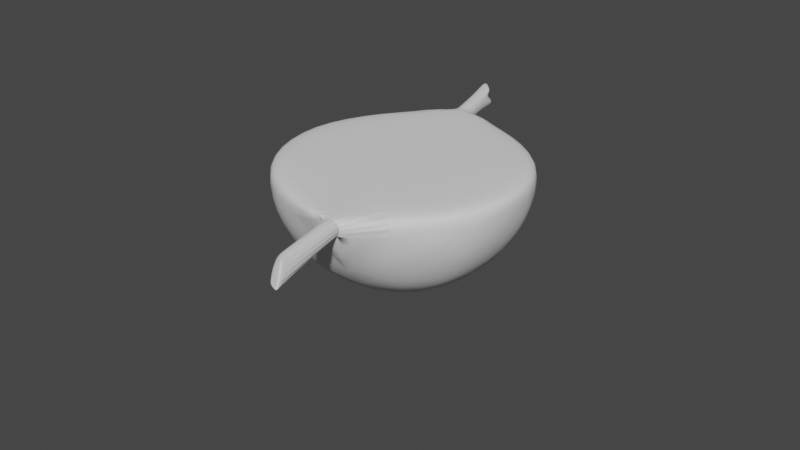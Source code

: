 # Source: Mehg.blend  (saved by Blender 3.0.42; exported with 4.5.12 LTS)
import bpy
from mathutils import Matrix  # noqa: F401  (used for matrix-valued properties, if any)

bpy.ops.wm.read_factory_settings(use_empty=True)
scene = bpy.context.scene
scene.name = 'Scene'

# ---- collections
col_collection = bpy.data.collections.new('Collection'); scene.collection.children.link(col_collection)

# ---- world
world_world = bpy.data.worlds.new('World'); scene.world = world_world
world_world.use_nodes = True; world_world.node_tree.nodes.clear()
_N = world_world.node_tree.nodes; _L = world_world.node_tree.links
n0 = _N.new('ShaderNodeOutputWorld'); n0.name = 'World Output'; n0.location = (300, 300)
n1 = _N.new('ShaderNodeBackground'); n1.name = 'Background'; n1.location = (10, 300)
n1.inputs[0].default_value = (0.05088, 0.05088, 0.05088, 1.0)
_L.new(n1.outputs[0], n0.inputs[0])
n0.is_active_output = True
world_world.color = (0.05088, 0.05088, 0.05088)
world_world.use_sun_shadow = False
world_world.sun_shadow_jitter_overblur = 0.0

# ---- meshes
me_icosphere = bpy.data.meshes.new('Icosphere')
me_icosphere.from_pydata([(0.02318, 0.0008704, -0.4656), (0.3719, -0.2525, -0.1992), (-0.11, -0.409, -0.1992), (-0.4078, 0.0008704, -0.1992), (-0.11, 0.4108, -0.1992), (0.3719, 0.2542, -0.1992), (-0.0551, -0.2401, -0.3936), (0.2281, -0.148, -0.3936), (0.1499, -0.389, -0.2371), (0.4331, 0.0008704, -0.2371), (0.2281, 0.1498, -0.3936), (-0.2302, 0.0008704, -0.3936), (-0.3084, -0.2401, -0.2371), (-0.0551, 0.2418, -0.3936), (-0.3084, 0.2418, -0.2371), (0.1499, 0.3907, -0.2371), (0.02318, 0.0008704, 0.01629), (0.4726, -0.148, -0.008127), (0.4553, -0.1395, 0.01629), (0.4553, 0.1413, 0.01629), (0.4726, 0.1498, -0.008128), (0.02044, -0.4725, -0.008127), (0.02318, -0.4535, 0.01629), (0.2902, -0.3667, 0.01629), (0.3037, -0.3805, -0.008127), (-0.4279, -0.1428, -0.008127), (-0.4089, -0.1395, 0.01629), (-0.2439, -0.3667, 0.01629), (-0.2529, -0.3837, -0.008127), (-0.2529, 0.3855, -0.008127), (-0.2439, 0.3684, 0.01629), (-0.4089, 0.1413, 0.01629), (-0.4279, 0.1446, -0.008127), (0.3037, 0.3822, -0.008127), (0.2902, 0.3684, 0.01629), (0.02318, 0.4552, 0.01629), (0.02044, 0.4743, -0.008127), (0.5197, -0.03264, -0.05074), (0.5197, -0.03264, 0.01629), (0.5197, 0.03439, -0.05074), (0.5197, 0.03439, 0.01629), (-0.4727, 0.03162, -0.06301), (-0.488, 0.03439, -0.05074), (-0.4758, 0.04047, 0.01494), (-0.488, 0.03439, 0.01629), (-0.488, -0.03264, 0.01629), (-0.4758, -0.03873, 0.01494), (-0.488, -0.03264, -0.05074), (-0.4727, -0.02988, -0.06301), (0.8623, 0.02497, -0.04159), (0.8539, 0.009666, -0.04642), (0.8702, 0.03439, -0.05074), (0.8029, 0.003659, 0.008774), (0.7915, 0.006745, 0.01629), (0.7942, -0.00176, 0.01201), (0.7431, -0.03038, -0.04587), (0.6857, -0.03264, -0.05074), (0.7614, -0.02846, 0.01201), (0.7432, -0.03264, 0.01629), (0.8196, -0.0197, -0.03494), (0.8035, -0.02539, -0.02189), (0.7948, -0.02846, -0.01619), (0.7876, -0.03264, -0.02133), (0.7982, -0.03038, -0.02993), (0.8213, -0.0202, -0.04587), (0.8318, -0.01352, -0.05074), (0.8362, -0.01237, -0.04642), (-0.7425, -0.02736, -0.04764), (-0.7302, -0.03264, -0.05074), (-0.6831, 0.02122, -0.009884), (-0.685, 0.01798, -0.005398), (-0.6716, 0.02148, -0.002777), (-0.7489, -0.002455, -0.04764), (-0.7442, 0.00274, -0.04738), (-0.7389, 0.001307, -0.05074), (-0.6645, 0.003183, -0.03417), (-0.6815, 0.01633, -0.009403), (-0.6523, 0.006538, -0.04546), (-0.6075, -0.004629, -0.05074), (-0.6704, -0.000593, -0.04738), (-0.6755, -0.004194, -0.03767), (-0.7563, -0.02824, 0.01209), (-0.7391, -0.03264, 0.01629), (-0.7164, 0.01538, 0.01217), (-0.7049, 0.02055, 0.01629), (-0.6878, 0.0178, -0.003802), (-0.7519, -0.007479, 0.01217), (-0.7647, -0.01507, 0.009598), (-0.7655, -0.01935, 0.01209), (-0.7585, -0.01395, 0.01629), (-0.7304, 0.03042, -0.04546), (-0.7355, 0.03439, -0.05074), (-0.7729, -0.02736, -0.02659), (-0.7777, -0.03264, -0.01772), (-0.7737, -0.02824, -0.003238), (-0.7773, -0.02877, -0.01403), (-0.7708, -0.02482, -0.02409)], [], [(0, 7, 6), (1, 7, 9), (0, 6, 11), (0, 11, 13), (0, 13, 10), (9, 5, 20), (8, 1, 24), (12, 2, 28), (14, 3, 32), (34, 35, 16), (18, 19, 16), (22, 23, 16), (26, 27, 16), (30, 31, 16), (19, 34, 16), (15, 4, 36), (35, 30, 16), (5, 15, 33), (31, 26, 16), (4, 29, 36), (27, 22, 16), (23, 18, 16), (5, 33, 20), (10, 15, 5), (10, 13, 15), (13, 4, 15), (13, 14, 4), (13, 11, 14), (11, 3, 14), (11, 12, 3), (11, 6, 12), (6, 2, 12), (9, 10, 5), (9, 7, 10), (7, 0, 10), (6, 8, 2), (6, 7, 8), (7, 1, 8), (2, 8, 21), (19, 18, 38, 40), (2, 21, 28), (21, 8, 24), (1, 9, 17), (25, 12, 28), (4, 14, 29), (29, 14, 32), (33, 15, 36), (3, 12, 25), (20, 33, 34, 19), (36, 29, 30, 35), (46, 26, 31, 43), (28, 21, 22, 27), (24, 17, 18, 23), (33, 36, 35, 34), (29, 32, 31, 30), (25, 28, 27, 26), (21, 24, 23, 22), (19, 40, 39, 20), (1, 17, 24), (3, 25, 46, 48), (26, 46, 25), (41, 3, 48), (3, 41, 43, 32), (37, 38, 40, 39), (56, 62, 58, 38, 37), (91, 71, 84, 44, 42), (44, 45, 46, 43), (45, 47, 48, 46), (43, 41, 42, 44), (41, 48, 47, 42), (32, 43, 31), (20, 39, 9), (18, 17, 38), (38, 17, 9, 37), (9, 39, 37), (81, 88, 94), (92, 72, 67), (52, 60, 49), (39, 40, 53, 51), (63, 55, 64), (54, 57, 61), (50, 59, 66), (58, 53, 40, 38), (68, 74, 78, 91, 42, 47), (76, 85, 70), (79, 73, 96), (47, 45, 82, 93, 68), (80, 95, 87), (44, 84, 89, 82, 45), (83, 75, 86), (69, 90, 77), (49, 50, 51), (52, 53, 54), (59, 60, 61, 62, 63), (64, 65, 66), (69, 70, 71), (72, 73, 74), (75, 76, 77, 78, 79, 80), (83, 84, 85), (86, 87, 88, 89), (92, 93, 94, 95, 96), (52, 49, 51, 53), (49, 60, 59, 50), (60, 52, 54, 61), (55, 63, 62, 56), (61, 57, 58, 62), (53, 58, 57, 54), (56, 65, 64, 55), (65, 51, 50, 66), (63, 64, 66, 59), (92, 67, 68, 93), (83, 86, 89, 84), (88, 81, 82, 89), (75, 83, 85, 76), (69, 77, 76, 70), (67, 72, 74, 68), (70, 85, 84, 71), (90, 69, 71, 91), (77, 90, 91, 78), (73, 79, 78, 74), (86, 75, 80, 87), (81, 94, 93, 82), (87, 95, 94, 88), (79, 96, 95, 80), (72, 92, 96, 73), (39, 51, 65, 56, 37)])
me_icosphere.polygons.foreach_set('use_smooth', [1, 1, 1, 1, 1, 1, 1, 1, 1, 1, 1, 1, 1, 1, 1, 1, 1, 1, 1, 1, 1, 1, 1, 1, 1, 1, 1, 1, 1, 1, 1, 1, 1, 1, 1, 1, 1, 1, 1, 0, 1, 1, 1, 1, 1, 1, 1, 1, 1, 1, 1, 1, 1, 1, 1, 1, 1, 0, 1, 1, 1, 0, 1, 0, 0, 0, 1, 1, 1, 0, 1, 1, 1, 0, 0, 0, 0, 0, 0, 0, 0, 0, 0, 0, 0, 0, 0, 0, 0, 0, 0, 0, 0, 0, 0, 0, 0, 0, 0, 0, 0, 0, 0, 0, 0, 0, 0, 0, 0, 0, 0, 0, 0, 0, 0, 0, 0, 0, 0, 0, 0, 0, 0, 0, 0, 0])
_uv = me_icosphere.uv_layers.new(name='UVMap')
_uv.uv.foreach_set('vector', [0.1818, 0.0, 0.2273, 0.07873, 0.1364, 0.07873, 0.2727, 0.1575, 0.3182, 0.07873, 0.3636, 0.1575, 0.9091, 0.0, 0.9545, 0.07873, 0.8636, 0.07873, 0.7273, 0.0, 0.7727, 0.07873, 0.6818, 0.07873, 0.5455, 0.0, 0.5909, 0.07873, 0.5, 0.07873, 0.3636, 0.1575, 0.4545, 0.1575, 0.4099, 0.2279, 0.1818, 0.1575, 0.2727, 0.1575, 0.2281, 0.2279, 0.9091, 0.1575, 1.0, 0.1575, 0.9554, 0.2279, 0.7273, 0.1575, 0.8182, 0.1575, 0.7736, 0.2279, 0.5, 0.2362, 0.5857, 0.2362, 0.5, 0.2362, 0.3182, 0.2362, 0.4039, 0.2362, 0.3182, 0.2362, 0.1364, 0.2362, 0.2221, 0.2362, 0.1364, 0.2362, 0.8636, 0.2362, 0.9493, 0.2362, 0.8636, 0.2362, 0.6818, 0.2362, 0.7675, 0.2362, 0.6818, 0.2362, 0.4091, 0.2362, 0.4948, 0.2362, 0.4091, 0.2362, 0.5455, 0.1575, 0.6364, 0.1575, 0.5917, 0.2279, 0.5909, 0.2362, 0.6766, 0.2362, 0.5909, 0.2362, 0.4545, 0.1575, 0.5455, 0.1575, 0.4992, 0.2279, 0.7727, 0.2362, 0.8584, 0.2362, 0.7727, 0.2362, 0.6364, 0.1575, 0.6802, 0.2271, 0.5925, 0.2271, 0.04546, 0.2362, 0.1312, 0.2362, 0.04546, 0.2362, 0.2273, 0.2362, 0.313, 0.2362, 0.2273, 0.2362, 0.4545, 0.1575, 0.4984, 0.2271, 0.4107, 0.2271, 0.5, 0.07873, 0.5455, 0.1575, 0.4545, 0.1575, 0.5, 0.07873, 0.5909, 0.07873, 0.5455, 0.1575, 0.5909, 0.07873, 0.6364, 0.1575, 0.5455, 0.1575, 0.6818, 0.07873, 0.7273, 0.1575, 0.6364, 0.1575, 0.6818, 0.07873, 0.7727, 0.07873, 0.7273, 0.1575, 0.7727, 0.07873, 0.8182, 0.1575, 0.7273, 0.1575, 0.8636, 0.07873, 0.9091, 0.1575, 0.8182, 0.1575, 0.8636, 0.07873, 0.9545, 0.07873, 0.9091, 0.1575, 0.9545, 0.07873, 1.0, 0.1575, 0.9091, 0.1575, 0.3636, 0.1575, 0.4091, 0.07873, 0.4545, 0.1575, 0.3636, 0.1575, 0.3182, 0.07873, 0.4091, 0.07873, 0.3182, 0.07873, 0.3636, 0.0, 0.4091, 0.07873, 0.1364, 0.07873, 0.1818, 0.1575, 0.09091, 0.1575, 0.1364, 0.07873, 0.2273, 0.07873, 0.1818, 0.1575, 0.2273, 0.07873, 0.2727, 0.1575, 0.1818, 0.1575, 0.09091, 0.1575, 0.1818, 0.1575, 0.1355, 0.2279, 0.4039, 0.2362, 0.3182, 0.2362, 0.625, 0.0, 0.625, 0.25, 0.09091, 0.1575, 0.1348, 0.2271, 0.04705, 0.2271, 0.1364, 0.2284, 0.1818, 0.1575, 0.2273, 0.2284, 0.2727, 0.1575, 0.3636, 0.1575, 0.3173, 0.2279, 0.8636, 0.2284, 0.9091, 0.1575, 0.9545, 0.2284, 0.6364, 0.1575, 0.7273, 0.1575, 0.681, 0.2279, 0.6818, 0.2284, 0.7273, 0.1575, 0.7727, 0.2284, 0.5, 0.2284, 0.5455, 0.1575, 0.5909, 0.2284, 0.8182, 0.1575, 0.9091, 0.1575, 0.8628, 0.2279, 0.4107, 0.2271, 0.4984, 0.2271, 0.4948, 0.2362, 0.4091, 0.2362, 0.5925, 0.2271, 0.6802, 0.2271, 0.6766, 0.2362, 0.5909, 0.2362, 0.7562, 0.7211, 0.8584, 0.2362, 0.7727, 0.2362, 0.7513, 0.4849, 0.04705, 0.2271, 0.1348, 0.2271, 0.1312, 0.2362, 0.04546, 0.2362, 0.2289, 0.2271, 0.3166, 0.2271, 0.313, 0.2362, 0.2273, 0.2362, 0.5, 0.2284, 0.5909, 0.2284, 0.5857, 0.2362, 0.5, 0.2362, 0.6818, 0.2284, 0.7727, 0.2284, 0.7675, 0.2362, 0.6818, 0.2362, 0.8636, 0.2284, 0.9545, 0.2284, 0.9493, 0.2362, 0.8636, 0.2362, 0.1364, 0.2284, 0.2273, 0.2284, 0.2221, 0.2362, 0.1364, 0.2362, 0.0, 0.0, 0.0, 0.0, 0.0, 0.0, 0.0, 0.0, 0.2727, 0.1575, 0.3166, 0.2271, 0.2289, 0.2271, 0.8182, 0.1575, 0.862, 0.2271, 0.6381, 0.8392, 0.4116, 0.8157, 0.8636, 0.2362, 0.6381, 0.8392, 0.8636, 0.2284, 0.4116, 0.357, 0.8182, 0.1575, 0.4116, 0.8157, 0.8182, 0.1575, 0.4116, 0.357, 0.6332, 0.3668, 0.7743, 0.2271, 0.375, 0.0, 0.625, 0.0, 0.625, 0.25, 0.375, 0.25, 0.375, 0.971, 0.4847, 0.9532, 0.625, 0.961, 0.625, 1.0, 0.375, 1.0, 0.375, 0.3301, 0.5559, 0.341, 0.625, 0.3351, 0.625, 0.3734, 0.375, 0.3734, 0.7516, 0.5, 0.7516, 0.75, 0.7562, 0.7211, 0.7513, 0.4849, 0.625, 0.8766, 0.375, 0.8766, 0.4116, 0.8157, 0.6381, 0.8392, 0.6332, 0.3668, 0.4116, 0.357, 0.375, 0.3734, 0.625, 0.3734, 0.4116, 0.357, 0.4116, 0.8157, 0.375, 0.875, 0.375, 0.375, 0.7743, 0.2271, 0.6332, 0.3668, 0.7727, 0.2362, 0.0, 0.0, 0.0, 0.0, 0.3636, 0.1575, 0.3182, 0.2362, 0.3166, 0.2271, 0.625, 0.0, 0.0, 0.0, 0.0, 0.0, 0.0, 0.0, 0.0, 0.0, 0.3636, 0.1575, 0.0, 0.0, 0.375, 0.0, 0.6492, 0.8604, 0.7295, 0.7366, 0.592, 0.86, 0.4174, 0.8535, 0.2309, 0.6532, 0.2321, 0.7461, 0.7562, 0.5349, 0.501, 0.8739, 0.4275, 0.3941, 0.375, 0.25, 0.625, 0.25, 0.625, 0.3109, 0.375, 0.3112, 0.411, 0.9013, 0.2196, 0.779, 0.2332, 0.741, 0.779, 0.5714, 0.7943, 0.744, 0.5444, 0.883, 0.2326, 0.6254, 0.3576, 0.823, 0.2295, 0.7075, 0.836, 0.75, 0.8141, 0.5, 0.875, 0.5, 0.875, 0.75, 0.2061, 0.75, 0.2046, 0.6234, 0.2275, 0.6455, 0.2051, 0.5, 0.2484, 0.5, 0.2484, 0.75, 0.4911, 0.4088, 0.5248, 0.3849, 0.5191, 0.3854, 0.247, 0.6476, 0.2341, 0.6352, 0.4404, 0.8568, 0.375, 0.8766, 0.625, 0.8766, 0.625, 0.9205, 0.4982, 0.9208, 0.375, 0.9189, 0.3333, 0.6618, 0.5295, 0.874, 0.7414, 0.6839, 0.7516, 0.5, 0.7899, 0.5, 0.7991, 0.6564, 0.7955, 0.75, 0.7516, 0.75, 0.6183, 0.3834, 0.3395, 0.5817, 0.7397, 0.6033, 0.5168, 0.3611, 0.3826, 0.3531, 0.2688, 0.5696, 0.4275, 0.3941, 0.4065, 0.5181, 0.3801, 0.3457, 0.7562, 0.5349, 0.8125, 0.5, 0.7618, 0.5673, 0.4149, 0.834, 0.5142, 0.8962, 0.5272, 0.8789, 0.4878, 0.9311, 0.4711, 0.9401, 0.2332, 0.741, 0.1795, 0.6787, 0.2295, 0.7075, 0.5168, 0.3611, 0.5191, 0.3854, 0.5559, 0.341, 0.2309, 0.6532, 0.2341, 0.6352, 0.2046, 0.6234, 0.3395, 0.5817, 0.4567, 0.4528, 0.272, 0.5842, 0.2217, 0.62, 0.3343, 0.6261, 0.372, 0.6281, 0.6183, 0.3834, 0.594, 0.3552, 0.4904, 0.4288, 0.7726, 0.6166, 0.7649, 0.6833, 0.7625, 0.6855, 0.7704, 0.6496, 0.4174, 0.8535, 0.4684, 0.9026, 0.4901, 0.9103, 0.4756, 0.8947, 0.4224, 0.8376, 0.7562, 0.5349, 0.4275, 0.3941, 0.3975, 0.3221, 0.8125, 0.5, 0.4275, 0.3941, 0.501, 0.8739, 0.4493, 0.798, 0.4065, 0.5181, 0.501, 0.8739, 0.7562, 0.5349, 0.779, 0.5714, 0.5444, 0.883, 0.2196, 0.779, 0.411, 0.9013, 0.4376, 0.9287, 0.158, 0.75, 0.5444, 0.883, 0.7943, 0.744, 0.8346, 0.75, 0.5366, 0.9156, 0.8141, 0.5, 0.836, 0.75, 0.7943, 0.744, 0.779, 0.5714, 0.154, 0.75, 0.1795, 0.6787, 0.2332, 0.741, 0.2196, 0.779, 0.1795, 0.6787, 0.1862, 0.5, 0.2326, 0.6254, 0.2295, 0.7075, 0.411, 0.9013, 0.2332, 0.741, 0.2295, 0.7075, 0.3576, 0.823, 0.4174, 0.8535, 0.2321, 0.7461, 0.2049, 0.75, 0.4684, 0.9026, 0.6183, 0.3834, 0.7397, 0.6033, 0.7809, 0.6155, 0.625, 0.3331, 0.7295, 0.7366, 0.6492, 0.8604, 0.625, 0.9219, 0.7584, 0.7163, 0.3395, 0.5817, 0.6183, 0.3834, 0.5248, 0.3849, 0.4911, 0.4088, 0.5168, 0.3611, 0.2688, 0.5696, 0.4911, 0.4088, 0.5191, 0.3854, 0.2321, 0.7461, 0.2309, 0.6532, 0.2046, 0.6234, 0.2061, 0.75, 0.5191, 0.3854, 0.5248, 0.3849, 0.625, 0.3351, 0.5559, 0.341, 0.3826, 0.3531, 0.5168, 0.3611, 0.5559, 0.341, 0.375, 0.3301, 0.2688, 0.5696, 0.3826, 0.3531, 0.361, 0.3549, 0.2217, 0.62, 0.2341, 0.6352, 0.247, 0.6476, 0.2275, 0.6455, 0.2046, 0.6234, 0.7397, 0.6033, 0.3395, 0.5817, 0.3333, 0.6618, 0.7414, 0.6839, 0.6492, 0.8604, 0.592, 0.86, 0.4982, 0.9208, 0.625, 0.9205, 0.7414, 0.6839, 0.5295, 0.874, 0.592, 0.86, 0.7295, 0.7366, 0.247, 0.6476, 0.4404, 0.8568, 0.5295, 0.874, 0.3333, 0.6618, 0.2309, 0.6532, 0.4174, 0.8535, 0.4404, 0.8568, 0.2341, 0.6352, 0.125, 0.5, 0.1862, 0.5, 0.1795, 0.6787, 0.154, 0.75, 0.125, 0.75])
me_icosphere.use_remesh_fix_poles = True
me_icosphere.use_remesh_preserve_attributes = False
me_icosphere.update()

# ---- objects
ob_icosphere = bpy.data.objects.new('Icosphere', me_icosphere)

# ---- transforms, parenting, visibility, modifiers, constraints
ob_icosphere.location = (0.01839, 0.03558, 0.2771)
ob_icosphere.rotation_euler = (0.0, -0.0, -1.325)
_m = ob_icosphere.modifiers.new('Subdivision', 'SUBSURF')
_m.levels = 3

# ---- collection membership
col_collection.objects.link(ob_icosphere)

# ---- scene / render settings (as saved in the file)
scene.frame_start = 1; scene.frame_end = 250; scene.frame_set(1)
scene.render.engine = 'BLENDER_EEVEE_NEXT'
scene.cycles.sampling_pattern = 'TABULATED_SOBOL'
scene.cycles.use_light_tree = False
scene.view_settings.view_transform = 'Filmic'
bpy.context.view_layer.update()

# ---- added for rendering (the .blend has no active camera and no usable light): camera, sun
cam_auto = bpy.data.cameras.new('AutoCamera')
cam_auto.lens = 50.0
cam_auto.sensor_width = 36.0
cam_auto.clip_end = 1000.0
ob_auto_camera = bpy.data.objects.new('AutoCamera', cam_auto)
scene.collection.objects.link(ob_auto_camera)
ob_auto_camera.location = (2.16397, -2.56925, 1.75922)
ob_auto_camera.rotation_euler = (1.09748, -7.21219e-08, 0.694738)
scene.camera = ob_auto_camera
light_auto_sun = bpy.data.lights.new('AutoSun', 'SUN')
light_auto_sun.energy = 3.0
light_auto_sun.angle = 0.0523599
ob_auto_sun = bpy.data.objects.new('AutoSun', light_auto_sun)
scene.collection.objects.link(ob_auto_sun)
ob_auto_sun.rotation_euler = (0.872665, 0.174533, 0.523599)
bpy.context.view_layer.update()
